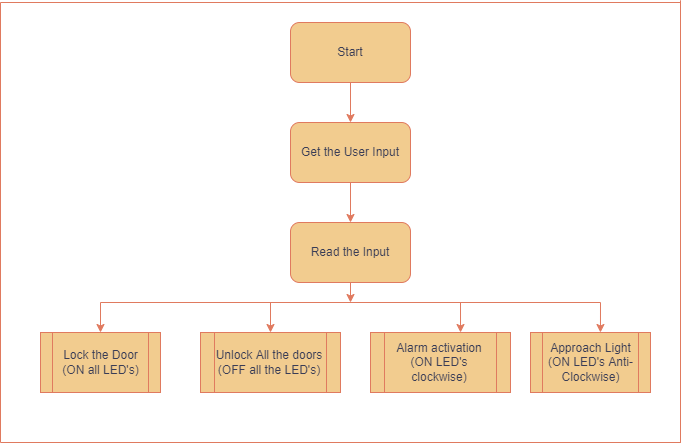

The diagram above was exported from draw.io. Its source (the exported page's mxGraphModel, read from the mxfile embedded in the PNG):
<mxGraphModel dx="1303" dy="797" grid="1" gridSize="10" guides="1" tooltips="1" connect="1" arrows="1" fold="1" page="1" pageScale="1" pageWidth="1654" pageHeight="1169" background="#FFFFFF" math="0" shadow="0">
  <root>
    <mxCell id="0" />
    <mxCell id="1" parent="0" />
    <mxCell id="UBRYPpKoyNnIUFyATPAj-8" style="edgeStyle=orthogonalEdgeStyle;rounded=0;orthogonalLoop=1;jettySize=auto;html=1;exitX=0.5;exitY=1;exitDx=0;exitDy=0;entryX=0.5;entryY=0;entryDx=0;entryDy=0;labelBackgroundColor=#F4F1DE;strokeColor=#E07A5F;fontColor=#393C56;" edge="1" parent="1" source="UBRYPpKoyNnIUFyATPAj-1" target="UBRYPpKoyNnIUFyATPAj-2">
      <mxGeometry relative="1" as="geometry" />
    </mxCell>
    <mxCell id="UBRYPpKoyNnIUFyATPAj-1" value="Start" style="rounded=1;whiteSpace=wrap;html=1;fillColor=#F2CC8F;strokeColor=#E07A5F;fontColor=#393C56;" vertex="1" parent="1">
      <mxGeometry x="410" y="60" width="120" height="60" as="geometry" />
    </mxCell>
    <mxCell id="UBRYPpKoyNnIUFyATPAj-9" style="edgeStyle=orthogonalEdgeStyle;rounded=0;orthogonalLoop=1;jettySize=auto;html=1;exitX=0.5;exitY=1;exitDx=0;exitDy=0;entryX=0.5;entryY=0;entryDx=0;entryDy=0;labelBackgroundColor=#F4F1DE;strokeColor=#E07A5F;fontColor=#393C56;" edge="1" parent="1" source="UBRYPpKoyNnIUFyATPAj-2" target="UBRYPpKoyNnIUFyATPAj-3">
      <mxGeometry relative="1" as="geometry" />
    </mxCell>
    <mxCell id="UBRYPpKoyNnIUFyATPAj-2" value="Get the User Input" style="rounded=1;whiteSpace=wrap;html=1;fillColor=#F2CC8F;strokeColor=#E07A5F;fontColor=#393C56;" vertex="1" parent="1">
      <mxGeometry x="410" y="160" width="120" height="60" as="geometry" />
    </mxCell>
    <mxCell id="UBRYPpKoyNnIUFyATPAj-11" style="edgeStyle=orthogonalEdgeStyle;rounded=0;orthogonalLoop=1;jettySize=auto;html=1;exitX=0.5;exitY=1;exitDx=0;exitDy=0;labelBackgroundColor=#F4F1DE;strokeColor=#E07A5F;fontColor=#393C56;" edge="1" parent="1" source="UBRYPpKoyNnIUFyATPAj-3">
      <mxGeometry relative="1" as="geometry">
        <mxPoint x="470" y="340" as="targetPoint" />
      </mxGeometry>
    </mxCell>
    <mxCell id="UBRYPpKoyNnIUFyATPAj-3" value="Read the Input" style="rounded=1;whiteSpace=wrap;html=1;fillColor=#F2CC8F;strokeColor=#E07A5F;fontColor=#393C56;" vertex="1" parent="1">
      <mxGeometry x="410" y="260" width="120" height="60" as="geometry" />
    </mxCell>
    <mxCell id="UBRYPpKoyNnIUFyATPAj-4" value="Lock the Door&lt;br&gt;(ON all LED's)" style="shape=process;whiteSpace=wrap;html=1;backgroundOutline=1;fillColor=#F2CC8F;strokeColor=#E07A5F;fontColor=#393C56;" vertex="1" parent="1">
      <mxGeometry x="160" y="370" width="120" height="60" as="geometry" />
    </mxCell>
    <mxCell id="UBRYPpKoyNnIUFyATPAj-5" value="Unlock All the doors&lt;br&gt;(OFF all the LED's)" style="shape=process;whiteSpace=wrap;html=1;backgroundOutline=1;fillColor=#F2CC8F;strokeColor=#E07A5F;fontColor=#393C56;" vertex="1" parent="1">
      <mxGeometry x="320" y="370" width="140" height="60" as="geometry" />
    </mxCell>
    <mxCell id="UBRYPpKoyNnIUFyATPAj-6" value="Alarm activation&lt;br&gt;(ON LED's clockwise)&lt;br&gt;" style="shape=process;whiteSpace=wrap;html=1;backgroundOutline=1;fillColor=#F2CC8F;strokeColor=#E07A5F;fontColor=#393C56;" vertex="1" parent="1">
      <mxGeometry x="490" y="370" width="140" height="60" as="geometry" />
    </mxCell>
    <mxCell id="UBRYPpKoyNnIUFyATPAj-7" value="Approach Light&lt;br&gt;(ON LED's Anti-Clockwise)" style="shape=process;whiteSpace=wrap;html=1;backgroundOutline=1;fillColor=#F2CC8F;strokeColor=#E07A5F;fontColor=#393C56;" vertex="1" parent="1">
      <mxGeometry x="650" y="370" width="120" height="60" as="geometry" />
    </mxCell>
    <mxCell id="UBRYPpKoyNnIUFyATPAj-10" value="" style="endArrow=none;html=1;rounded=0;labelBackgroundColor=#F4F1DE;strokeColor=#E07A5F;fontColor=#393C56;" edge="1" parent="1">
      <mxGeometry width="50" height="50" relative="1" as="geometry">
        <mxPoint x="220" y="340" as="sourcePoint" />
        <mxPoint x="720" y="340" as="targetPoint" />
      </mxGeometry>
    </mxCell>
    <mxCell id="UBRYPpKoyNnIUFyATPAj-12" value="" style="endArrow=classic;html=1;rounded=0;entryX=0.5;entryY=0;entryDx=0;entryDy=0;labelBackgroundColor=#F4F1DE;strokeColor=#E07A5F;fontColor=#393C56;" edge="1" parent="1" target="UBRYPpKoyNnIUFyATPAj-4">
      <mxGeometry width="50" height="50" relative="1" as="geometry">
        <mxPoint x="220" y="340" as="sourcePoint" />
        <mxPoint x="270" y="280" as="targetPoint" />
      </mxGeometry>
    </mxCell>
    <mxCell id="UBRYPpKoyNnIUFyATPAj-13" value="" style="endArrow=classic;html=1;rounded=0;entryX=0.5;entryY=0;entryDx=0;entryDy=0;labelBackgroundColor=#F4F1DE;strokeColor=#E07A5F;fontColor=#393C56;" edge="1" parent="1" target="UBRYPpKoyNnIUFyATPAj-5">
      <mxGeometry width="50" height="50" relative="1" as="geometry">
        <mxPoint x="390" y="340" as="sourcePoint" />
        <mxPoint x="430" y="340" as="targetPoint" />
      </mxGeometry>
    </mxCell>
    <mxCell id="UBRYPpKoyNnIUFyATPAj-14" value="" style="endArrow=classic;html=1;rounded=0;entryX=0.643;entryY=0;entryDx=0;entryDy=0;entryPerimeter=0;labelBackgroundColor=#F4F1DE;strokeColor=#E07A5F;fontColor=#393C56;" edge="1" parent="1" target="UBRYPpKoyNnIUFyATPAj-6">
      <mxGeometry width="50" height="50" relative="1" as="geometry">
        <mxPoint x="580" y="340" as="sourcePoint" />
        <mxPoint x="630" y="290" as="targetPoint" />
      </mxGeometry>
    </mxCell>
    <mxCell id="UBRYPpKoyNnIUFyATPAj-15" value="" style="endArrow=classic;html=1;rounded=0;entryX=0.583;entryY=0;entryDx=0;entryDy=0;entryPerimeter=0;labelBackgroundColor=#F4F1DE;strokeColor=#E07A5F;fontColor=#393C56;" edge="1" parent="1" target="UBRYPpKoyNnIUFyATPAj-7">
      <mxGeometry width="50" height="50" relative="1" as="geometry">
        <mxPoint x="720" y="340" as="sourcePoint" />
        <mxPoint x="870" y="320" as="targetPoint" />
      </mxGeometry>
    </mxCell>
    <mxCell id="UBRYPpKoyNnIUFyATPAj-16" value="" style="endArrow=none;html=1;rounded=0;labelBackgroundColor=#F4F1DE;strokeColor=#E07A5F;fontColor=#393C56;" edge="1" parent="1">
      <mxGeometry width="50" height="50" relative="1" as="geometry">
        <mxPoint x="120" y="40" as="sourcePoint" />
        <mxPoint x="800" y="40" as="targetPoint" />
      </mxGeometry>
    </mxCell>
    <mxCell id="UBRYPpKoyNnIUFyATPAj-17" value="" style="endArrow=none;html=1;rounded=0;labelBackgroundColor=#F4F1DE;strokeColor=#E07A5F;fontColor=#393C56;" edge="1" parent="1">
      <mxGeometry width="50" height="50" relative="1" as="geometry">
        <mxPoint x="120" y="480" as="sourcePoint" />
        <mxPoint x="120" y="40" as="targetPoint" />
      </mxGeometry>
    </mxCell>
    <mxCell id="UBRYPpKoyNnIUFyATPAj-18" value="" style="endArrow=none;html=1;rounded=0;labelBackgroundColor=#F4F1DE;strokeColor=#E07A5F;fontColor=#393C56;" edge="1" parent="1">
      <mxGeometry width="50" height="50" relative="1" as="geometry">
        <mxPoint x="120" y="480" as="sourcePoint" />
        <mxPoint x="800.4167175292969" y="480" as="targetPoint" />
      </mxGeometry>
    </mxCell>
    <mxCell id="UBRYPpKoyNnIUFyATPAj-19" value="" style="endArrow=none;html=1;rounded=0;labelBackgroundColor=#F4F1DE;strokeColor=#E07A5F;fontColor=#393C56;" edge="1" parent="1">
      <mxGeometry width="50" height="50" relative="1" as="geometry">
        <mxPoint x="800" y="480" as="sourcePoint" />
        <mxPoint x="800" y="37.777811686197914" as="targetPoint" />
      </mxGeometry>
    </mxCell>
  </root>
</mxGraphModel>